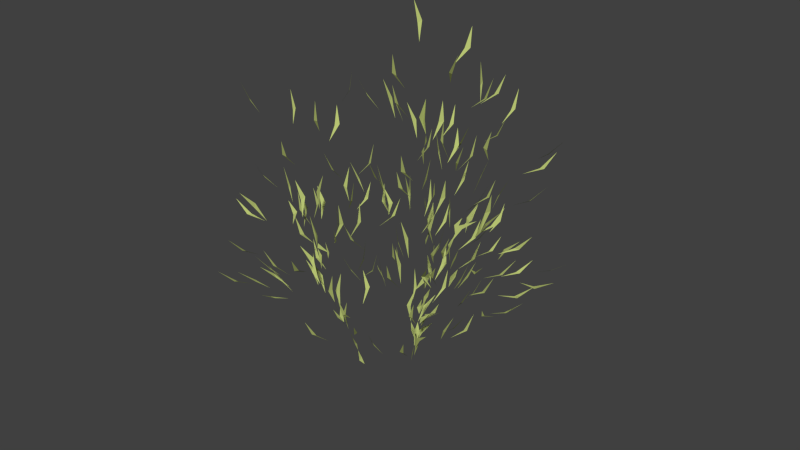 # Source: source.blend  (saved by Blender 2.76.0; exported with 4.5.12 LTS)
import bpy
from mathutils import Matrix  # noqa: F401  (used for matrix-valued properties, if any)

bpy.ops.wm.read_factory_settings(use_empty=True)
scene = bpy.context.scene
scene.name = 'Scene'

# ---- collections
col_collection_1 = bpy.data.collections.new('Collection 1'); scene.collection.children.link(col_collection_1)

# ---- materials (node trees are filled in below, after node groups)
mat_material_005 = bpy.data.materials.new('Material.005')
mat_material_005.alpha_threshold = 0.0
mat_material_005.use_transparent_shadow = False
mat_material_005.diffuse_color = (0.4739, 0.5489, 0.1703, 1.0)
mat_material_005.roughness = 0.5

# ---- material node trees

# ---- world
world_world = bpy.data.worlds.new('World'); scene.world = world_world
world_world.color = (0.05088, 0.05088, 0.05088)
world_world.use_sun_shadow = False
world_world.sun_shadow_jitter_overblur = 0.0
world_world.cycles.sampling_method = 'MANUAL'
world_world.cycles.sample_map_resolution = 256

# ---- meshes
me_aquatic09 = bpy.data.meshes.new('aquatic09')
me_aquatic09.from_pydata([(-11.2, -8.011, 31.25), (-10.1, -7.359, 28.89), (-8.882, -2.629, 26.53), (-10.52, -2.875, 11.14), (6.017, 2.468, 20.07), (8.31, 2.223, 19.92), (5.077, -1.238, 12.54), (-10.48, 10.01, 19.34), (-11.86, 11.72, 20.0), (-2.25, -9.932, 17.17), (-2.176, -9.268, 14.56), (-2.107, -8.676, 14.44), (1.71, -2.607, 34.3), (1.399, -1.866, 31.73), (1.849, -1.539, 31.49), (-8.939, -8.542, 25.29), (-5.906, -0.7892, 5.06), (-6.755, 0.8955, 6.378), (5.257, 9.304, 12.56), (8.087, -6.883, 34.74), (7.339, -5.072, 33.61), (-16.56, -2.013, 15.77), (-6.726, 7.228, 17.24), (-8.217, 8.849, 17.91), (1.986, -3.162, 41.77), (7.493, -7.403, 46.17), (-6.58, -9.851, 9.864), (-8.016, -1.991, 17.0), (2.138, 3.9, 31.12), (2.491, 2.948, 28.29), (-11.65, -4.314, 31.51), (-11.41, -4.338, 30.5), (0.1782, 5.862, 11.18), (0.2117, 6.649, 13.34), (0.3188, 6.463, 12.06), (0.4217, 7.048, 12.9), (-0.1179, 5.105, 33.92), (0.9217, 5.545, 31.98), (-6.324, -3.224, 6.602), (-17.3, -1.817, 34.4), (4.648, 3.248, 40.11), (6.261, -2.205, 13.97), (-0.5672, -2.701, 31.51), (0.8324, -3.133, 29.88), (10.09, 7.389, 19.57), (0.5393, 5.203, 15.14), (0.07138, 5.55, 17.36), (-4.248, -2.67, 2.428), (-9.07, -2.575, 8.717), (-4.969, 5.594, 16.52), (2.939, 5.347, 9.033), (7.376, 0.3907, 46.26), (7.298, -1.431, 44.86), (-1.747, -7.004, 17.34), (-14.64, -2.855, 14.81), (-16.13, -3.3, 16.52), (-3.026, -6.292, 10.18), (-4.344, -5.061, 8.742), (6.934, -3.666, 38.36), (6.986, 8.024, 17.18), (3.314, 6.412, 11.66), (-16.68, 1.001, 18.63), (-9.936, -4.47, 23.51), (7.91, 1.355, 21.76), (2.34, 5.343, 9.682), (7.244, -2.904, 43.03), (9.736, -2.194, 18.92), (3.796, 6.977, 12.63), (-4.981, -8.067, 16.96), (3.604, -1.644, 12.65), (2.46, -1.292, 14.58), (-5.042, -3.138, 4.686), (5.886, 1.725, 6.387), (7.097, -0.6085, 19.32), (9.849, 7.128, 25.46), (1.085, 5.468, 24.9), (7.659, -2.137, 17.13), (8.45, 0.3513, 17.14), (-6.659, -8.439, 14.73), (3.644, 18.93, 17.03), (3.187, 16.49, 15.35), (0.4026, 5.654, 9.739), (-1.812, 18.1, 18.17), (3.165, 5.465, 18.97), (5.199, 5.512, 20.06), (21.56, -3.343, 25.75), (20.5, -3.4, 25.24), (6.343, -2.433, 31.26), (-14.93, -1.425, 16.29), (-5.036, -10.5, 19.82), (-4.821, -7.626, 24.36), (-4.334, -7.019, 26.52), (-9.337, -5.711, 15.4), (3.807, 17.3, 20.04), (-9.127, -4.387, 18.65), (-10.71, -10.16, 17.9), (-10.12, -9.769, 16.97), (6.61, -2.468, 23.78), (9.608, -5.012, 46.63), (-0.4075, 1.126, -2.588), (-0.3993, 0.6704, -3.721), (-10.7, -7.646, 31.8), (-10.73, -6.134, 30.11), (8.074, -8.329, 47.59), (5.433, -2.319, 12.93), (6.1, -2.58, 36.5), (6.361, -3.396, 38.6), (-1.352, 4.111, 10.07), (0.9088, 6.227, 16.99), (-0.2665, 7.325, 16.61), (0.6386, 7.952, 18.64), (6.493, -2.981, 32.29), (11.24, 0.2388, 21.33), (8.33, -1.948, 16.97), (-20.04, 2.111, 11.85), (-17.65, 1.171, 10.62), (-4.999, -3.4, 5.91), (15.37, 3.663, 31.48), (-9.004, -11.01, 16.58), (0.793, -1.261, 19.43), (-6.701, 8.219, 23.99), (-6.179, 6.393, 22.09), (-6.662, 6.175, 21.79), (11.65, -5.543, 26.34), (11.16, -5.299, 25.31), (-0.01804, 4.392, 9.148), (6.286, 11.29, 12.64), (8.844, 0.324, 27.88), (8.251, 0.7888, 30.03), (11.24, 9.168, 11.58), (-0.7888, -7.936, 11.49), (-2.73, -6.776, 11.05), (-0.1795, 3.489, 5.549), (5.557, 8.068, 15.43), (-21.54, -11.46, 20.23), (-19.81, -9.837, 18.39), (11.64, 4.11, 31.67), (13.83, 3.092, 24.23), (0.3271, 4.018, 6.728), (-3.608, 6.798, 14.8), (2.864, 5.794, 10.62), (-9.059, 5.053, 23.79), (-10.67, 3.674, 24.5), (-6.688, 8.455, 24.68), (0.2831, 4.774, 12.77), (-7.546, -4.495, 9.77), (-0.1118, -3.016, 46.45), (0.7425, -2.298, 44.0), (-9.333, -4.416, 19.9), (-9.54, -4.426, 21.11), (-11.55, -2.359, 29.84), (-4.74, 4.998, 16.53), (15.6, 9.148, 34.73), (1.488, -1.491, 17.26), (1.721, -1.409, 16.11), (2.115, 3.574, 17.82), (2.407, 3.064, 20.05), (-5.926, 6.112, 19.64), (6.398, -2.651, 17.7), (6.485, -2.597, 18.91), (2.625, -3.016, 5.136), (-2.019, 1.785, 25.67), (-4.854, -2.036, 3.36), (21.3, 1.686, 40.71), (19.56, 2.194, 39.48), (3.724, 16.72, 15.5), (-9.56, -5.894, 22.67), (-9.423, -6.334, 23.08), (5.565, 17.6, 27.4), (4.911, 15.73, 25.14), (-10.23, -5.297, 33.89), (-8.9, -6.1, 35.6), (1.828, 1.215, 27.28), (1.476, 3.19, 26.25), (8.752, 6.135, 23.56), (7.156, 6.323, 22.06), (-10.5, 1.398, 19.9), (0.2261, 6.494, 20.67), (0.1272, 6.277, 19.52), (-6.018, -11.25, 22.82), (-7.213, -12.05, 24.58), (-11.64, -2.97, 11.36), (6.708, -2.917, 31.07), (-4.569, -11.22, 22.88), (-2.913, -11.87, 24.43), (6.766, 8.118, 35.53), (6.583, -2.48, 24.99), (2.683, 8.463, 36.53), (1.511, 5.423, 17.3), (6.278, 0.7066, 24.22), (4.726, 0.7802, 22.03), (4.908, 1.155, 21.59), (11.68, -0.8559, 44.87), (5.081, -0.7933, 22.81), (-1.518, 3.881, 8.87), (7.096, 1.469, 25.88), (16.02, -3.313, 41.43), (5.053, -3.834, 8.108), (-14.85, -13.15, 16.43), (-16.5, -14.55, 16.81), (-17.07, -14.67, 16.63), (-9.417, -3.802, 17.07), (1.036, 5.446, 23.68), (6.754, 10.24, 27.53), (5.096, 9.638, 26.05), (2.911, 1.616, 26.6), (3.076, 1.219, 25.5), (-2.272, -1.799, -1.975), (-1.78, -1.461, -3.05), (7.061, -3.278, 40.13), (-5.219, 3.254, 12.15), (-6.61, 3.786, 13.77), (-7.019, 4.211, 13.92), (0.7707, 7.417, 26.64), (-0.4428, 3.957, 22.8), (3.03, -3.86, 24.9), (-9.016, -5.893, 17.74), (4.69, 9.252, 15.12), (-0.9648, 7.353, 15.09), (3.382, -2.9, 39.28), (4.984, -3.142, 37.7), (-13.74, -2.366, 14.55), (-4.04, 4.942, 14.34), (-9.401, -11.76, 17.4), (4.641, -6.824, 33.02), (4.316, -1.478, 51.64), (1.803, 3.784, 16.89), (-9.232, -6.466, 16.56), (-10.62, -6.334, 18.39), (14.99, -0.6028, 32.13), (-13.36, -8.25, 28.67), (-15.73, 0.1568, 9.892), (-14.72, -0.1691, 9.385), (-11.39, -2.904, 12.0), (-8.666, -4.363, 16.28), (-8.935, -4.374, 17.48), (-11.66, -14.75, 20.89), (-10.74, -12.84, 18.76), (-3.779, 6.768, 23.36), (-4.669, 7.704, 25.14), (-4.839, 8.249, 25.35), (4.879, 7.35, 11.53), (-10.43, -14.14, 27.88), (-12.08, -14.45, 29.98), (12.79, -0.3756, 32.36), (9.166, -4.749, 26.37), (6.464, -4.221, 39.26), (6.73, -2.09, 28.52), (0.4368, 3.506, 5.582), (11.38, 2.042, 34.46), (11.61, 2.594, 36.69), (-11.24, -6.403, 11.27), (-21.5, 1.851, 16.43), (0.9618, 6.089, 24.71), (2.1, -4.547, 6.7), (3.708, 3.002, 34.86), (4.622, 0.955, 34.62), (13.4, -0.5419, 46.37), (6.608, -2.47, 22.51), (5.796, -2.537, 24.67), (3.642, 0.3072, 8.882), (11.2, 1.96, 33.81), (-2.582, 3.619, 9.35), (-4.548, 3.154, 10.31), (5.258, 8.581, 15.12), (-4.245, 9.824, 17.0), (14.53, 2.437, 18.64), (16.7, 3.146, 19.02), (19.13, -7.519, 22.82), (18.23, -6.978, 22.29), (4.728, -1.054, 14.11), (7.727, 1.228, 33.6), (-3.563, 6.472, 22.25), (2.925, -1.242, 2.278), (3.212, -1.366, 3.456), (-13.93, -3.675, 14.22), (4.743, -5.695, 31.7), (-16.11, -9.065, 13.44), (-15.18, -8.552, 12.95), (4.21, 2.681, 40.03), (9.628, -5.605, 29.56), (9.499, -4.877, 27.5), (1.368, -0.7464, -3.596), (2.804, -15.62, 31.56), (2.098, -14.73, 29.12), (1.83, -14.18, 29.1), (-2.987, 6.711, 23.99), (-7.609, -4.298, 12.77), (-15.55, -4.835, 15.31), (6.566, -2.561, 20.13), (-11.71, -3.89, 34.83), (3.605, -8.454, 35.74), (14.55, -0.4234, 49.15), (13.92, -0.7935, 46.56), (11.7, 1.198, 29.0), (-8.602, -4.978, 17.3), (-8.347, -6.173, 19.25), (-8.102, -2.798, 8.016), (-10.06, -2.251, 9.011), (-12.62, 7.195, 23.5), (-14.39, 7.888, 24.61), (-14.69, 8.398, 24.73), (-3.364, -14.04, 22.15), (0.5875, 7.35, 11.21), (4.315, 1.39, 38.03), (7.249, 0.9781, 32.04), (10.97, 1.83, 33.15), (-4.633, -3.351, 3.222), (-5.283, -4.752, 4.88), (-8.802, -4.44, 21.02), (-0.356, 1.534, -1.43), (-0.2555, 1.934, -0.2717), (-5.57, -7.117, 13.25), (7.608, -3.339, 39.37), (10.69, -0.1838, 16.94), (-2.005, 9.165, 15.94), (-13.45, -0.662, 20.79), (11.29, -6.511, 22.03), (10.87, -4.511, 21.11), (4.219, -1.811, 10.48), (13.76, -1.898, 27.04), (4.494, -7.34, 34.07), (-6.025, -4.192, 12.73), (-6.344, -4.164, 10.42), (10.01, 10.22, 17.36), (12.26, 10.27, 17.36), (-0.04312, 4.148, 7.914), (4.088, -1.75, 6.996), (-10.6, -5.876, 23.82), (6.752, -0.5854, 15.82), (7.505, 8.896, 15.71), (6.526, 7.84, 13.07), (-5.019, -5.895, 11.38), (0.5835, 7.767, 12.55), (-5.589, -3.28, 5.771), (6.24, -2.649, 16.49), (3.482, 2.913, 13.03), (8.452, 3.635, 10.21), (6.888, 2.685, 8.802), (10.29, 1.571, 17.84), (8.772, -1.291, 16.29), (8.063, -1.415, 15.3), (1.309, -3.215, 28.81), (12.4, -2.625, 22.79), (13.32, -2.514, 24.87), (-3.507, 4.68, 13.27), (-7.456, 3.309, 19.97), (0.4975, 1.916, 25.8), (-1.294, 0.08054, 21.9), (-1.403, 0.7325, 18.97), (1.493, 10.78, 12.94), (2.623, 7.23, 22.69), (-6.963, -3.997, 10.43), (-6.972, -9.211, 22.19), (7.169, 1.155, 47.6), (4.989, 4.199, 18.48), (-12.41, -3.948, 31.34), (9.139, -2.7, 43.05), (8.56, -2.494, 40.43), (9.025, -2.556, 40.05), (-0.2587, 4.195, 10.21), (9.448, 0.4642, 27.93), (-10.95, -3.686, 28.05), (7.092, -3.406, 21.24), (-8.935, -3.904, 11.8), (-7.426, 4.276, 20.72), (2.798, -1.839, 3.225), (2.61, -1.093, 1.049), (-13.6, -3.724, 20.41), (-14.37, -3.604, 21.54), (-7.63, -0.6455, 20.28), (-6.408, 0.428, 18.81), (-13.73, -8.784, 29.65), (5.045, -2.786, 13.91), (5.127, -2.163, 11.69), (-4.778, 3.029, 11.09), (-7.233, 2.171, 18.8), (3.818, -3.367, 21.7), (-0.1151, -1.259, 45.19), (0.2633, -0.4697, 42.31), (3.932, 15.3, 19.12), (4.034, 14.44, 18.33), (8.861, -4.143, 37.4), (7.493, -3.624, 35.62), (-16.82, -6.096, 36.22), (-14.84, -5.245, 35.66), (-6.695, 7.088, 22.76), (5.951, -2.149, 34.23), (5.953, 11.51, 19.54), (4.857, 12.53, 21.2), (8.447, -3.858, 22.8), (-8.347, -1.756, 22.44), (-7.584, -2.56, 24.46), (5.272, 6.326, 30.78), (5.266, -1.173, 13.23), (-10.73, -5.541, 21.69), (-9.717, -5.45, 18.86), (-3.955, 3.152, 9.491), (-2.123, 3.496, 8.253), (0.2402, -1.296, 22.23), (0.7429, -0.5852, 19.68), (-8.638, -1.632, 20.15), (0.2704, -12.98, 27.91), (11.61, 3.261, 19.77), (13.57, 4.127, 20.66), (-14.13, -3.239, 32.62), (-16.12, -2.333, 33.16), (-9.233, -4.336, 15.59), (2.04, 4.874, 8.269), (1.972, -10.93, 14.32), (-0.9131, -2.249, 31.73), (-20.28, 0.752, 39.31), (-18.99, -0.1927, 36.76), (1.696, -0.1041, 20.68), (9.9, -1.757, 28.51), (10.66, 1.566, 21.52), (12.38, 0.4067, 22.25), (12.62, -0.1508, 22.21), (-7.974, -4.329, 13.94), (-4.272, -5.532, 9.865), (-5.563, -5.039, 10.28), (6.67, -3.286, 34.72), (-1.519, -17.53, 25.21), (10.86, 2.633, 19.03), (-2.008, -15.72, 24.08), (-13.68, -1.614, 12.57), (1.064, -0.692, -4.781), (-9.646, 9.714, 18.52), (-10.35, -7.937, 28.54), (2.067, -0.09219, 19.56), (5.568, -4.202, 30.23), (5.911, 3.031, 27.0), (-3.271, -2.307, 0.2086), (-4.731, 10.66, 17.98), (-0.1771, 3.666, 6.784), (7.467, -2.118, 21.03), (7.938, -2.839, 23.12), (15.52, -2.196, 39.61), (15.14, -1.931, 38.52), (0.8444, 6.147, 14.1), (1.503, 5.82, 11.97), (-11.83, 7.032, 22.64), (4.68, 0.1239, 5.111), (-0.3943, 11.5, 15.91), (0.2444, 9.492, 15.1), (3.67, 6.038, 12.76), (-5.585, 5.929, 18.68), (5.461, -0.9744, 33.67), (5.097, 14.08, 23.7), (4.804, 16.33, 25.16), (9.853, -0.07827, 33.4), (9.984, 0.6859, 31.3), (-13.14, -0.7329, 9.148), (-11.12, -1.831, 9.326), (8.194, -0.7998, 23.38), (-7.498, -7.234, 40.24), (-8.509, -1.571, 40.9), (-7.17, -1.485, 42.78), (6.546, -2.51, 26.16), (-19.03, 0.3838, 36.95), (4.882, -2.126, 10.33), (5.675, -3.335, 12.07), (5.017, -1.79, 18.3), (5.514, -1.271, 16.18), (2.047, -6.945, 24.3), (1.438, -7.106, 21.68), (1.01, -6.722, 21.48), (-0.4044, 6.741, 15.54), (4.236, -1.177, 8.233), (4.368, -1.246, 9.456), (0.4661, 7.713, 13.65), (15.64, -2.253, 30.93), (-17.08, -4.386, 18.31), (9.376, -1.416, 35.13), (-1.111, 5.904, 19.26), (10.98, 4.347, 36.16), (3.039, -12.74, 16.48), (2.018, -11.53, 14.3), (-9.402, -0.4469, 19.23), (-16.93, 1.941, 25.15), (-15.34, 0.9519, 23.01), (12.99, 2.139, 36.23), (1.911, 12.01, 13.45), (1.24, 9.86, 13.27), (-17.63, 1.89, 10.67), (-18.18, -9.848, 14.06), (4.217, -2.384, 6.59), (0.7658, 5.365, 17.59), (7.386, -5.592, 44.82), (-9.79, -5.669, 12.14), (8.186, -4.132, 45.04), (-11.62, 12.38, 20.16), (5.456, -2.294, 10.17), (-11.07, -0.1847, 22.06), (-1.472, 7.598, 28.65), (-2.478, 7.766, 26.59), (-7.952, -3.438, 15.1), (-11.51, -0.08206, 19.35), (6.58, -3.12, 33.47), (7.084, -1.069, 30.61), (-5.301, -9.551, 18.93), (-12.09, -4.334, 22.01), (-14.24, -4.268, 22.66), (8.866, -7.732, 36.11), (6.376, 2.228, 7.781), (6.077, -1.572, 13.84), (8.407, -3.825, 29.22), (7.28, -3.6, 26.79), (7.55, -3.899, 26.34), (17.6, 5.078, 27.18), (15.5, 4.417, 25.12), (-6.712, -1.332, 45.74), (-6.781, -1.822, 43.1), (6.145, -2.338, 31.95), (2.497, -8.838, 46.5), (-13.13, -4.62, 34.36), (-5.836, -8.292, 8.51), (-5.571, -7.695, 7.532), (12.55, -3.119, 22.34), (6.938, -2.028, 14.95), (9.961, 0.5304, 27.58), (5.481, 4.644, 29.39), (6.513, -2.593, 47.3), (3.931, 7.479, 12.01), (5.372, 4.216, 19.59), (-1.253, -1.085, -4.101), (-0.7012, -0.6736, -5.107), (10.08, -2.959, 19.71), (8.963, -2.024, 17.92), (-14.4, -2.726, 24.15), (9.187, -8.243, 20.12), (8.017, -7.778, 17.74), (8.304, -7.39, 17.37), (-2.013, 4.048, 9.98), (3.114, 4.545, 30.11), (4.364, -3.711, 15.83), (3.151, -4.861, 17.33), (-10.5, -4.927, 24.38), (-9.732, -4.434, 22.26), (-7.582, -0.4045, 29.18), (10.63, 6.207, 37.41), (-6.177, 10.01, 26.36), (-10.63, -3.265, 36.86), (1.178, 4.665, 24.57), (-4.652, 3.195, 14.89), (-5.744, 1.867, 16.37), (3.516, -0.7679, 3.262), (-7.112, -4.551, 10.22), (-8.198, -9.772, 15.72), (10.89, 7.543, 20.42), (-10.61, -5.063, 28.11), (3.345, 7.736, 19.76), (2.175, 8.319, 17.92), (1.119, 8.348, 15.86), (15.43, -1.132, 34.73), (14.61, -1.205, 32.01), (-5.051, -5.392, 10.31), (5.992, -2.553, 15.25), (7.304, -3.589, 42.23), (-7.269, -11.29, 12.41), (-7.075, -10.19, 9.965), (0.06192, -8.451, 12.78), (-12.15, -11.23, 19.16), (-5.22, -15.94, 19.07), (1.957, 13.37, 14.36), (-20.4, -9.965, 18.31), (-9.301, -5.36, 10.86), (-5.371, -10.37, 20.79), (-12.71, -4.03, 19.22), (-5.41, -11.13, 17.4), (-9.469, -4.465, 16.79), (-5.089, -6.97, 13.61), (15.04, 2.088, 37.3), (-1.091, 4.49, 4.69), (8.896, -0.9198, 24.3), (6.077, -1.971, 21.09), (-8.538, -2.028, 17.79), (8.79, 3.261, 36.23), (7.835, 1.936, 34.6), (7.928, -6.108, 15.63), (-5.163, -8.671, 16.85), (5.256, 0.8573, 39.75), (5.39, 1.358, 37.11), (5.625, 0.9163, 36.77), (0.7977, 5.52, 20.02), (-5.272, -9.147, 17.96), (7.875, -9.959, 50.49), (-0.3125, -12.47, 26.95), (8.013, -4.729, 46.29), (7.626, -4.429, 43.49), (12.67, -5.019, 28.65), (13.34, -4.405, 26.58), (9.632, 4.096, 42.32), (7.658, -1.946, 15.97), (9.076, -9.751, 38.75), (17.4, 4.116, 32.48), (0.5069, 1.65, 26.95), (0.0582, 1.662, 29.09), (0.007717, 2.048, 29.56), (6.422, -2.488, 27.43), (6.516, -2.685, 28.64), (4.851, 8.295, 22.21), (12.56, -4.7, 40.87), (13.91, -5.503, 42.41), (14.08, -6.032, 42.66), (-18.39, -0.6731, 16.19), (-5.312, -3.891, 6.989), (-5.205, -4.378, 8.106), (3.804, -1.625, 5.814), (-7.547, -7.765, 40.53), (14.98, 0.8045, 22.15), (13.39, 0.6322, 19.6), (7.25, -4.299, 42.97), (7.096, -3.645, 40.77), (-5.34, -9.958, 19.88), (-6.268, 6.248, 20.53), (-8.953, 2.051, 12.32), (8.862, 15.22, 14.48), (-10.72, -2.771, 18.66), (14.02, -1.412, 37.22), (12.86, 0.2034, 36.16), (10.54, 2.187, 30.83), (-10.24, -5.872, 22.7), (6.425, -3.548, 17.28), (5.483, 3.932, 21.77), (5.15, 4.019, 22.27), (13.03, -6.665, 49.96), (2.458, 6.041, 31.87), (2.628, 12.86, 15.28), (1.572, 11.21, 14.07), (10.66, 0.1565, 17.48), (6.915, -2.051, 18.79), (4.719, -1.45, 10.64), (3.628, -8.04, 44.79), (9.745, 0.7773, 29.01), (19.15, 5.498, 34.49), (-4.507, 5.191, 15.45), (-9.254, -5.486, 12.55), (-9.037, -4.689, 13.97), (6.275, -1.7, 20.13), (5.711, -1.057, 19.32), (6.594, -2.015, 17.5), (4.546, 9.325, 24.99), (13.92, 0.3529, 19.72), (7.763, 0.2564, 32.41), (1.607, 5.809, 31.84), (-10.97, 2.233, 13.18), (-11.45, 2.598, 13.16), (3.731, 0.5658, 24.0), (6.078, -3.218, 35.72), (9.561, 4.318, 12.92), (11.73, 1.244, 34.51), (10.4, -1.228, 26.03), (10.32, -1.37, 19.83), (-2.992, 4.44, 12.19), (11.01, 2.71, 34.54), (6.794, -3.664, 31.93), (6.508, -2.792, 29.81), (7.205, -10.21, 23.81), (7.879, 10.6, 30.3), (-7.536, 5.952, 22.43), (-7.175, -3.125, 7.599), (-10.14, -4.482, 24.72), (-12.7, 0.04734, 32.45), (-5.872, -3.545, 6.953), (1.07, 0.5328, 40.54), (1.232, 0.8781, 39.42), (2.335, -0.9827, -0.0742), (-9.248, -4.042, 19.36), (1.597, 5.27, 9.789), (1.225, 5.514, 27.34), (-5.188, -9.167, 16.28), (-7.751, -4.514, 23.12), (-5.995, -4.658, 24.68), (-13.81, -3.3, 11.82), (-15.96, -3.942, 11.69), (2.402, -3.076, 40.68), (4.944, 6.31, 9.651), (3.47, 5.79, 21.0), (4.041, 5.196, 18.44), (7.184, -3.349, 45.22), (3.321, 2.136, 10.25), (4.735, 8.091, 14.36), (0.1222, 7.199, 25.75), (-0.634, 6.7, 23.22), (-0.1859, 6.561, 22.83), (5.603, -5.213, 41.08), (4.797, 11.09, 16.45), (-5.104, -4.881, 9.207), (-15.02, -9.781, 31.12), (-15.56, -9.715, 31.4), (1.183, 4.456, 17.37), (-5.266, 6.178, 20.01), (-11.03, -1.881, 14.62), (-0.0008225, 4.746, 10.33), (-3.299, -7.001, 15.58), (9.002, -8.241, 37.16), (-11.7, 3.092, 25.87), (-12.46, 3.033, 26.77), (-14.3, 2.736, 27.93), (-14.88, 2.89, 27.93), (11.28, -2.656, 20.67), (13.06, -3.608, 21.78), (-8.288, -2.587, 17.01), (-11.89, -4.302, 32.44), (4.561, -1.925, 9.389), (-5.103, 4.605, 18.77), (7.559, -1.421, 21.11), (-8.51, -5.881, 37.19), (-6.888, -2.672, 29.44), (-6.889, -2.267, 27.29), (1.719, -0.8076, -2.428), (-10.92, -4.379, 28.3), (8.504, -0.4786, 24.52), (6.431, -2.641, 30.58), (-11.74, -6.301, 25.65), (-1.372, 13.53, 16.04), (-12.74, 5.606, 21.25), (-12.47, 4.703, 20.55), (5.524, -1.685, 49.13), (-8.639, -5.152, 11.78), (-8.354, -4.335, 15.1), (-4.419, -6.632, 13.56), (-6.733, -4.088, 9.144), (2.386, -6.402, 8.902), (8.826, 4.616, 38.91), (9.255, 3.272, 36.62), (3.787, 2.595, 15.46), (-7.755, -3.681, 13.83), (8.532, 4.431, 23.68), (-6.932, -2.417, 26.12), (13.1, -0.725, 32.75), (9.988, 1.167, 30.21), (4.056, 1.585, 6.129), (2.342, 2.204, 4.784), (-1.65, 2.635, 24.15), (-4.382, -12.18, 21.26), (-0.009493, 2.62, 2.057), (4.26, -1.776, 8.175), (13.55, -1.774, 28.39), (8.078, 1.749, 13.04), (6.871, 1.448, 10.3), (-0.3913, 0.1597, -4.831), (-13.0, -3.008, 13.56), (-1.802, 16.0, 17.54), (-1.52, 18.62, 18.07), (5.717, -2.443, 14.11), (11.13, -0.4559, 30.77), (17.83, 3.858, 32.82), (5.919, -5.701, 9.04), (-15.9, -11.1, 33.68), (7.443, 13.64, 13.94), (12.05, -1.888, 27.44), (0.1244, 9.792, 29.5), (10.32, 1.435, 31.36), (-17.6, 1.587, 19.47), (6.595, -2.513, 21.34), (6.402, 8.962, 27.05), (5.459, 8.147, 24.31), (6.818, -5.201, 18.77), (-12.42, -8.998, 15.12), (-13.31, -11.07, 15.07), (-8.282, -3.405, 9.646), (13.73, 1.931, 29.85), (-9.915, -5.832, 13.33), (-11.14, -5.896, 15.28), (-2.762, 7.525, 25.41), (-13.77, -7.626, 12.6), (-11.7, -6.717, 12.72), (2.165, 14.47, 14.88), (8.21, 3.526, 22.31), (7.156, -2.298, 24.83), (8.242, -2.04, 26.88), (-1.719, -18.1, 25.3), (-13.8, -2.955, 14.21), (-8.973, -5.377, 13.1), (2.771, -6.086, 19.97), (1.892, -6.573, 21.92), (1.499, -6.349, 22.33), (14.41, -4.538, 18.54), (12.82, -4.793, 16.39), (12.66, -4.275, 16.12), (-2.248, 3.895, 37.0), (-9.587, -3.819, 24.6), (-6.455, -5.395, 12.38), (-23.53, -4.782, 14.08), (-21.31, -4.148, 12.7), (-20.83, -4.51, 12.79), (6.864, 12.81, 13.34), (7.591, -2.586, 19.35), (-8.926, -2.35, 38.22), (-10.99, -4.736, 31.79), (23.7, -3.622, 26.14), (24.12, -4.059, 26.16), (-10.66, -4.392, 27.1), (1.354, 5.72, 29.73), (2.729, 6.919, 37.94), (2.879, 5.059, 36.78), (7.446, -2.965, 20.99), (13.78, -7.195, 30.7), (12.51, -7.139, 28.34), (12.58, -6.639, 28.0), (2.039, -8.688, 46.87), (-11.57, -5.837, 26.14), (-12.87, -7.102, 27.47), (7.86, 9.715, 16.88), (19.19, 12.31, 20.85), (17.2, 11.01, 19.61), (16.82, 11.35, 19.28), (-4.007, -4.829, 29.24), (-3.82, -5.314, 29.55), (7.252, -1.742, 19.97), (-13.09, 7.642, 22.0), (-4.554, 3.506, 23.77), (-4.758, 2.737, 25.81), (-5.119, 2.386, 26.15), (7.677, -3.93, 24.15), (3.78, -3.569, 22.86), (3.696, 11.15, 38.82), (7.452, -7.168, 11.06), (7.922, -8.712, 12.54), (7.652, -9.146, 12.87), (4.326, -6.454, 42.46), (-5.144, -3.23, 16.37), (6.53, 0.5989, 34.79), (4.348, -0.7578, 10.46), (4.882, 13.35, 22.81), (0.5015, 6.834, 19.06), (0.2985, 7.309, 19.38), (11.23, -6.158, 47.72), (9.245, 8.698, 10.81), (14.88, -4.876, 22.23), (1.4, 3.872, 15.84), (12.98, -6.096, 31.31), (12.7, -5.733, 30.23), (4.128, 2.187, 19.81), (11.13, -3.494, 14.75), (10.41, -3.376, 13.82), (-9.835, -9.134, 34.13), (-9.907, -10.58, 35.78), (-10.3, -10.92, 36.09), (4.188, 6.715, 33.32), (6.205, 7.633, 33.98), (3.585, 2.399, 18.79), (0.9672, 5.445, 22.41), (-15.39, -1.422, 14.84), (-13.72, -0.9284, 12.79), (3.618, 3.163, 16.54), (0.557, 4.59, 13.81), (-5.464, 1.229, 34.99), (-5.476, 0.5796, 32.38), (-5.983, 0.7112, 32.07), (-6.395, 11.07, 27.43), (-6.638, 11.88, 28.51), (-22.15, -8.91, 25.54), (-20.41, -8.591, 23.51), (-20.03, -8.118, 23.55), (4.521, 13.12, 17.43), (-0.266, -0.576, 42.59), (7.344, -3.663, 42.94), (0.9049, 3.924, 6.499), (-2.81, -6.519, 11.79), (10.76, 1.57, 32.45), (4.905, 3.661, 31.27), (-2.288, -14.99, 23.2), (5.811, 9.011, 15.83), (-18.65, -4.526, 12.54), (1.61, 3.683, 36.74), (0.5735, 9.095, 28.2), (-13.0, -16.19, 31.81), (-11.74, -14.94, 29.59), (1.497, 5.762, 30.81), (7.02, -3.689, 39.59), (9.599, -2.091, 37.98), (14.07, -7.79, 51.53), (14.04, -8.318, 51.83), (-4.381, -7.81, 21.51), (0.1295, 2.836, 3.252), (1.202, 1.797, 37.87), (-5.701, -6.574, 6.16), (8.372, 8.216, 10.18), (-17.46, -3.196, 26.45), (-4.713, -8.291, 19.24), (-8.886, -6.711, 14.9), (-7.257, -4.212, 11.55), (-8.078, -4.829, 11.04), (5.802, 1.947, 8.449), (5.3, 1.859, 7.39), (7.004, -2.866, 11.78), (-22.48, 2.097, 17.07), (-6.65, 2.435, 10.51), (2.646, 3.491, 28.52), (7.125, -4.873, 43.76), (7.775, -1.965, 15.35), (9.908, -2.516, 16.05), (-5.242, -4.229, 27.38), (-2.282, 5.847, 6.066), (5.266, 7.922, 24.84), (2.349, 2.822, 17.62), (10.06, -0.3253, 15.95), (18.75, 2.172, 38.64), (-6.316, 14.8, 32.62), (-5.477, 13.19, 30.64), (4.323, 0.4243, 12.43), (8.504, 5.378, 48.38), (8.809, 5.045, 45.4), (-19.94, 1.031, 16.04), (4.297, -2.742, 26.34), (8.806, -0.169, 25.63), (6.752, -3.424, 35.93), (12.24, -2.918, 21.76), (0.04764, 5.314, 10.13), (-5.384, -20.43, 21.54), (-5.634, -17.94, 19.87), (1.19, 8.375, 29.03), (0.7167, 7.91, 26.27), (-3.204, 5.243, 13.09), (3.891, -7.555, 43.76), (-16.18, 2.661, 30.28), (-6.214, -3.776, 8.033), (-7.619, -7.78, 20.73), (13.04, 2.629, 23.42), (-0.7506, 3.53, 6.487), (10.38, 6.636, 26.04), (2.31, -0.06259, 56.2), (3.436, 0.1409, 53.76), (0.5613, 6.901, 24.12), (-10.12, -5.25, 21.06), (-8.515, -3.369, 17.33), (13.21, -3.381, 19.75), (10.5, -5.836, 32.43), (9.275, -5.731, 30.04), (-7.205, -2.977, 29.86), (-5.928, -9.479, 20.15), (-1.277, 8.166, 31.6), (-1.349, 7.194, 29.1), (0.01798, 3.237, 4.332), (1.991, 3.172, 16.76), (12.82, 6.035, 31.83), (-0.8347, 1.551, 17.01), (-1.873, 0.7198, 19.36), (-18.28, -8.411, 17.71), (13.85, 10.95, 17.82), (-8.66, -1.603, 22.94), (11.79, -2.75, 21.23), (0.519, 6.648, 22.91), (5.41, -1.134, 13.88), (-5.73, -13.3, 17.96), (0.6792, 5.299, 16.38), (-2.666, -7.075, 12.88), (6.712, 0.6236, 33.63), (7.305, 10.08, 27.72), (-2.295, 1.516, 26.79), (8.988, -3.515, 12.77), (16.59, -3.889, 24.54), (9.026, -2.703, 41.17), (-8.333, 6.636, 20.88), (-10.43, 6.986, 21.66), (0.9044, -2.971, 43.79), (2.311, -3.049, 27.36), (17.48, -1.983, 33.3), (8.091, -10.89, 53.34), (3.156, 1.649, 17.96), (9.14, 0.1441, 26.8), (9.028, 3.576, 10.39), (26.36, -3.476, 27.52), (11.83, -2.556, 18.26), (13.36, -3.91, 20.01), (-15.69, 0.1812, 17.82), (-5.103, -6.394, 12.54), (6.901, -7.23, 19.72), (9.001, -10.01, 15.03), (-7.813, -5.419, 14.24), (-2.539, 3.813, 38.13), (-4.947, -2.974, 17.55), (-17.93, -6.517, 21.53), (2.662, -3.602, 25.31), (3.543, 4.677, 18.38), (-9.665, -8.707, 15.59), (9.025, 5.715, 23.91), (-5.203, -3.986, 14.91), (6.875, 1.029, 10.74), (-9.995, -5.527, 20.5), (-7.785, -0.8254, 27.65), (-10.31, -4.376, 20.62), (8.774, 5.57, 45.71), (1.916, -7.618, 10.67), (-4.647, -7.61, 23.0), (3.979, 5.839, 9.221), (16.58, -6.352, 22.0), (-8.05, -5.146, 13.51), (12.51, -6.392, 48.94), (-1.787, 15.03, 16.87), (2.253, -0.1762, 29.82), (2.304, 0.2773, 28.73), (9.475, 4.241, 43.47), (-5.3, 5.894, 16.02), (-4.764, -2.77, 3.54), (-11.39, 0.2765, 21.62), (14.68, -3.752, 22.35), (-22.28, -6.596, 42.11), (-21.01, -6.22, 39.77), (-20.52, -6.565, 39.67), (-8.093, -3.027, 16.09), (-7.944, -3.156, 8.561), (1.088, 8.52, 26.35), (2.035, -0.883, -1.249), (-8.247, -6.113, 38.36), (7.095, 1.871, 48.6), (0.3209, 5.201, 13.97), (18.86, -4.027, 24.93), (14.28, -2.055, 29.9), (14.52, 3.092, 30.8), (-10.71, -2.479, 12.36), (6.183, -3.12, 28.35), (-8.101, -1.52, 17.87), (-0.3772, -0.4051, -5.911), (-2.757, -2.091, -0.8875), (10.52, 9.491, 41.2), (10.46, 7.596, 39.88), (-11.81, -7.082, 20.85), (-10.62, -5.771, 18.83), (9.396, -10.97, 41.48), (8.744, -10.21, 38.99), (-7.792, -10.09, 25.12), (4.832, -1.309, 11.82), (12.61, 1.01, 17.0), (-12.15, -2.066, 10.91), (-3.544, 4.004, 13.09), (-2.484, 4.239, 11.05), (-3.778, -2.457, 1.277), (12.11, 2.294, 21.98), (-7.441, -8.758, 23.41), (-17.83, -1.431, 35.37), (-9.355, -5.391, 19.49), (11.59, -4.415, 40.04), (8.516, -4.975, 23.37), (21.56, 1.206, 40.99), (3.399, 2.443, 11.89), (-8.88, -12.7, 25.97), (-0.6299, 3.714, 12.4), (-1.14, 2.733, 14.38), (0.5066, 9.234, 21.36), (0.8476, 7.719, 19.16), (3.67, -0.8748, 6.908), (7.372, -3.83, 41.29), (0.6341, 5.916, 28.34), (3.484, -1.48, 4.597), (4.217, 8.916, 23.33), (9.147, 3.715, 24.66), (8.141, 2.284, 23.15), (6.274, 10.34, 17.67), (13.31, -3.753, 24.42), (22.86, -10.39, 24.84), (20.59, -9.635, 23.61), (20.57, -9.062, 23.42), (1.105, 4.527, 7.665), (5.347, 7.908, 33.34), (7.598, 2.483, 35.35), (7.403, 4.932, 52.76), (7.978, 3.886, 50.34), (-13.06, 0.6452, 33.47), (3.375, 10.54, 37.28), (-7.797, 0.006319, 18.23), (8.7, 2.042, 38.12), (7.629, 1.956, 35.65), (-4.5, 3.558, 22.59), (0.3125, 6.766, 15.62), (-14.02, -0.4437, 21.61), (-12.16, -0.5312, 31.1), (-8.296, -8.361, 23.87), (3.265, -0.5244, 53.56), (7.346, 3.546, 50.27), (-0.2276, 6.475, 30.36), (-12.63, -6.215, 28.52), (-12.32, -6.312, 25.85), (8.414, -4.212, 24.87), (-4.343, 3.66, 42.93), (-3.696, 3.839, 40.0), (9.345, 8.209, 37.87), (7.474, 8.246, 36.52), (-7.599, 1.286, 7.64), (-8.298, 1.621, 8.779), (6.549, 3.437, 33.68), (6.087, 3.63, 32.62), (-1.254, -6.581, 18.83), (-18.71, -6.64, 38.43), (-12.11, -5.278, 17.33), (11.09, -1.057, 43.8), (-8.627, -0.6114, 18.98), (-9.081, 0.03403, 20.11), (-12.17, -1.333, 19.74), (-5.065, -7.588, 14.66), (-5.097, -8.149, 15.74), (-0.698, 13.41, 34.71), (0.2685, 12.52, 32.37), (-13.75, 9.891, 23.88), (14.28, -1.702, 29.3), (17.23, 1.785, 37.77), (-16.0, -3.968, 25.0), (-17.72, -2.679, 26.62), (-17.58, -4.407, 12.07), (-4.277, 8.431, 9.852), (-2.864, 6.237, 20.64), (7.576, -5.738, 14.57), (-2.345, 10.77, 18.37), (-2.372, 10.19, 17.36), (0.7901, -0.6377, -5.968), (12.18, 7.189, 22.15), (12.16, 6.981, 22.73), (-11.23, -7.18, 14.5), (-6.57, 6.199, 19.52), (3.907, 2.943, 19.28), (-0.6775, -6.552, 19.92), (-3.497, 7.013, 8.37), (-3.155, 6.539, 7.349), (10.33, 17.27, 16.12), (16.07, 4.613, 25.01), (10.54, 6.874, 38.89), (2.884, -5.769, 18.84), (-15.11, -7.691, 14.27), (-13.25, -7.409, 13.12), (-11.43, -2.076, 9.983), (4.344, 5.177, 17.6), (3.873, 4.428, 14.72), (-7.274, -0.02578, 30.31), (13.95, 7.725, 33.95), (10.83, -2.244, 17.47), (-0.8701, -12.21, 25.44), (-24.0, 3.759, 17.55), (4.464, 0.9652, 36.89), (-8.44, -11.0, 27.91), (14.8, 11.31, 18.4), (10.39, 7.405, 25.51), (-3.668, 8.849, 15.95), (-9.593, 2.784, 24.32), (-8.347, 1.624, 22.24), (7.421, -0.5926, 20.62), (-1.663, 4.453, 35.41), (0.924, 5.416, 21.24), (-14.88, -2.792, 23.63), (-17.61, -7.749, 17.01), (16.2, 9.193, 34.78), (-16.32, 8.298, 26.86), (13.56, 1.925, 18.09), (-4.084, 4.19, 40.31), (-20.53, -10.95, 15.22), (-18.73, -9.399, 13.97), (4.672, 0.6291, 35.35), (-17.91, 3.151, 21.71), (4.297, 4.811, 14.93), (-7.328, -7.685, 43.21), (-18.74, -6.858, 22.31), (1.327, 5.556, 28.56), (-8.857, -1.752, 39.73), (-10.07, 3.767, 12.99), (-8.449, 3.394, 10.88), (-10.53, -1.263, 16.86), (-0.1495, 10.46, 30.49), (-0.2922, 6.472, 17.81), (14.19, 7.687, 24.33), (4.406, -0.1566, 18.5), (4.1, 17.83, 20.04), (-8.593, -5.976, 15.44), (9.571, -1.998, 36.81), (-7.214, -8.369, 22.33), (7.862, 2.209, 21.98), (4.576, -1.354, 50.47), (15.77, -3.708, 41.82), (-0.3022, 12.1, 32.22), (-2.637, 7.459, 33.28), (7.484, -8.836, 22.12), (6.766, -10.46, 24.14), (-9.469, -11.8, 38.49), (15.67, -2.626, 31.41), (0.8535, 2.436, 3.037), (-0.8576, 1.843, 15.88), (10.5, -2.402, 19.84), (8.859, 5.268, 24.52), (2.134, 6.755, 35.0), (-0.1211, 0.4163, 25.44), (0.7124, 0.9679, 22.94), (-7.643, 4.397, 16.52), (7.594, 1.31, 20.51), (8.154, -8.733, 48.69), (7.435, -10.22, 50.82), (-14.0, 3.354, 37.77), (-12.91, 2.67, 35.41), (14.38, -0.7975, 24.14), (-5.301, -14.95, 18.45), (-0.9866, 3.765, 7.698), (3.027, -4.332, 27.87), (-14.05, -12.49, 15.88), (-4.069, 0.3272, 31.45), (-3.945, 1.09, 28.87), (-3.437, 0.9485, 28.57), (14.49, -3.594, 23.64), (-11.17, -12.73, 19.18), (9.967, 4.559, 27.43), (9.691, 3.925, 24.83), (-19.98, 4.181, 23.09), (-15.61, -7.39, 14.44), (0.2267, 4.675, 11.53), (-13.42, 2.194, 35.24), (4.316, 6.85, 10.55), (9.456, 15.36, 14.44), (-0.2125, 5.736, 13.62), (-1.279, 4.882, 12.28), (-12.3, 0.7483, 24.27), (-8.923, 2.999, 10.51), (-12.51, -7.121, 12.27), (7.506, -11.44, 26.54), (-9.925, -13.56, 26.99), (1.688, 5.849, 32.83), (1.821, 5.059, 34.99), (4.272, 4.609, 16.91), (-8.945, 1.532, 21.85), (1.009, 4.276, 14.99), (13.06, -9.379, 25.82), (12.7, -8.055, 24.1), (4.058, 2.054, 14.04), (8.648, 7.374, 18.59), (-9.672, -2.9, 10.27), (-17.01, -6.4, 16.06), (3.086, 4.299, 35.91), (6.54, -5.032, 13.29), (-18.55, -16.17, 18.31), (-6.05, 13.3, 30.22), (-2.291, 12.4, 19.84), (-5.277, 5.709, 17.68), (-10.01, -8.62, 33.09), (-18.82, -2.657, 29.07), (6.077, 6.246, 21.32), (-15.43, -4.184, 23.99), (-12.83, 8.19, 22.01), (10.77, -1.588, 42.29), (-11.02, -0.4512, 18.12), (18.94, 4.124, 20.78), (14.12, 3.959, 20.85), (3.287, -9.707, 38.45), (3.093, -8.484, 36.07), (-3.205, 7.545, 34.31), (-8.848, -2.959, 9.373), (-1.69, -2.48, 34.3), (-13.17, 2.368, 15.22), (5.429, 6.91, 30.84), (-10.62, -6.16, 25.48), (-26.24, 5.022, 18.76), (-23.8, 4.401, 17.82), (-13.64, -12.15, 21.61), (1.913, -10.04, 49.19), (-11.18, -4.359, 29.43), (10.68, -4.728, 38.68), (0.908, -9.268, 13.36), (-0.4262, 5.597, 14.37), (-5.744, 8.508, 38.65), (-4.372, 8.832, 36.36), (7.023, 7.215, 9.611), (-3.909, -2.888, 19.62), (5.342, 13.19, 41.13), (4.088, 11.77, 39.81), (-8.064, 2.013, 11.55), (-10.34, -4.492, 25.89), (10.79, 8.783, 27.78), (-16.21, -2.61, 26.14), (4.148, 5.622, 14.91), (2.281, -9.115, 13.25), (-4.665, 12.46, 19.4), (0.4057, 4.904, 20.95), (-0.857, -19.33, 27.53), (-3.663, -6.974, 26.78), (0.1858, 0.9587, 32.02), (0.8828, 2.419, 24.19), (1.979, 2.671, 22.23), (-17.99, -6.615, 37.5), (3.17, 13.02, 15.5), (-0.3531, 3.278, 2.925), (4.215, 3.493, 42.76), (-8.115, -10.58, 25.27), (7.789, -0.9894, 22.19), (7.746, 0.08078, 24.23), (1.472, 6.043, 20.99), (4.098, -0.6415, 16.25), (2.982, -0.1017, 18.16), (11.43, 0.368, 18.42), (-5.38, 14.14, 21.58), (-4.071, 12.65, 19.77), (-3.644, -3.245, 20.03), (14.33, -10.53, 28.29), (12.97, -6.373, 33.49), (1.845, 5.177, 28.29), (0.8184, 5.395, 18.74), (23.31, 1.777, 42.95), (-18.29, 3.039, 21.11), (-4.943, 2.7, 28.82), (-1.501, 7.249, 32.08), (17.09, 10.59, 36.9), (6.511, 4.065, 24.59), (7.028, -6.627, 10.1), (16.97, -3.89, 44.22), (-6.092, -18.27, 20.1), (6.922, -3.944, 21.47), (13.41, 10.41, 13.26), (11.74, 8.892, 11.78), (7.374, -3.939, 23.02), (1.038, 5.603, 26.09), (-1.795, 20.51, 19.96), (-12.75, -11.34, 19.2), (4.463, 8.014, 21.13), (-0.1079, 2.285, 0.8577), (-5.996, 0.8358, 17.78), (-16.95, -8.409, 16.53), (9.909, -5.046, 24.05), (-5.102, 3.786, 20.93), (-4.415, 8.14, 36.16), (0.7898, 6.044, 15.84), (12.22, -7.566, 23.15), (-13.81, 13.1, 21.55), (17.27, 2.946, 19.02), (1.274, 9.485, 11.77), (-4.363, -7.12, 29.37), (3.054, 7.413, 38.08), (2.273, -5.791, 7.903), (15.35, -8.43, 54.17), (0.7605, 0.2789, 22.74), (12.77, -9.613, 26.3), (0.9101, 7.319, 22.0), (-8.213, -0.7367, 20.43), (3.975, -2.638, 20.1), (15.27, -5.88, 45.07), (1.02, 5.214, 19.54), (-4.506, 6.549, 22.2), (11.22, 3.244, 38.83), (10.26, 3.95, 40.76), (5.483, 4.002, 28.4), (-2.174, 13.83, 22.48), (4.351, 7.483, 13.55), (0.4434, 6.534, 21.34), (-5.082, 9.591, 12.51), (-4.217, 9.011, 10.03), (1.523, -7.645, 11.13), (15.18, 5.418, 22.84), (10.65, 10.92, 43.84), (10.88, 9.96, 41.34), (13.33, 6.982, 33.19), (2.231, 8.788, 40.24), (-6.831, -2.196, 32.41), (10.49, -0.8127, 29.78), (-9.459, -8.685, 26.55), (-12.25, -2.989, 12.84), (3.143, 14.45, 17.78), (-17.37, -5.97, 19.96), (10.73, 8.255, 40.54), (1.689, -7.346, 24.82), (-5.116, 8.456, 28.01), (-15.08, 1.584, 23.24), (-11.72, 3.295, 19.76), (3.595, 19.44, 22.14), (9.796, 7.842, 38.05), (-3.88, -2.459, 22.59), (7.372, -8.319, 21.07), (9.5, 2.024, 21.13), (6.306, 14.23, 43.78), (5.914, 13.31, 41.29), (-9.982, -5.924, 19.14), (-3.508, -4.978, 32.2), (13.91, 0.4403, 35.03), (-5.643, -4.2, 26.22), (-1.993, 12.92, 19.96), (13.79, -7.303, 36.23), (6.838, -3.556, 37.08), (12.94, -6.05, 34.0), (6.927, 7.572, 13.44)], [(276, 430), (450, 451), (711, 1006), (743, 774), (195, 431), (261, 306), (83, 188), (616, 1261), (157, 446), (69, 70), (543, 844), (420, 784), (557, 623), (496, 928), (888, 953), (962, 1161), (176, 478), (893, 894), (20, 656), (693, 1157), (326, 360), (1092, 1093), (1046, 1305), (656, 657), (320, 344), (1279, 1280), (184, 1128), (270, 1025), (832, 848), (1089, 1090), (1111, 1229), (141, 142), (626, 991), (886, 887), (702, 831), (751, 788), (102, 550), (803, 804), (368, 369), (327, 608), (825, 903), (580, 585), (445, 1265), (1114, 1115), (4, 5), (128, 305), (69, 319), (355, 524), (308, 879), (1282, 1283), (398, 922), (197, 749), (92, 216), (1170, 1241), (7, 427), (443, 444), (195, 1280), (77, 329), (525, 526), (695, 722), (956, 957), (213, 868), (233, 1349), (16, 17), (475, 540), (24, 676), (838, 1230), (734, 1175), (312, 332), (210, 375), (307, 308), (351, 1281), (294, 763), (366, 367), (573, 1276), (706, 1313), (1171, 1360), (15, 1348), (667, 1006), (388, 1051), (652, 752), (592, 995), (462, 463), (668, 928), (92, 775), (590, 591), (1086, 1274), (387, 513), (742, 1016), (145, 566), (322, 980), (527, 528), (105, 387), (263, 890), (384, 385), (680, 859), (143, 541), (353, 1070), (156, 1273), (481, 572), (50, 677), (414, 772), (440, 669), (290, 542), (645, 871), (903, 1220), (153, 154), (1099, 1233), (942, 1132), (85, 86), (246, 1370), (782, 973), (830, 880), (424, 864), (462, 1328), (534, 863), (382, 383), (426, 1107), (264, 682), (569, 671), (813, 1066), (356, 1251), (314, 340), (380, 381), (83, 84), (282, 426), (98, 490), (447, 513), (436, 1076), (262, 1190), (784, 972), (1215, 1265), (474, 1103), (458, 1014), (160, 254), (551, 552), (797, 1224), (448, 826), (173, 543), (316, 1068), (158, 159), (345, 654), (1272, 1273), (328, 622), (1040, 1041), (48, 453), (733, 734), (218, 315), (63, 770), (373, 374), (150, 1069), (599, 600), (37, 795), (371, 1310), (712, 794), (161, 952), (571, 969), (252, 889), (238, 272), (286, 1331), (486, 1047), (19, 20), (937, 962), (22, 23), (288, 1223), (249, 250), (573, 896), (615, 660), (1105, 1106), (574, 652), (876, 882), (435, 436), (503, 696), (620, 651), (295, 296), (373, 535), (130, 131), (516, 517), (145, 919), (324, 325), (273, 274), (155, 156), (437, 438), (103, 1184), (297, 298), (439, 440), (170, 791), (765, 1087), (518, 1052), (601, 1308), (563, 1189), (710, 730), (463, 946), (76, 519), (767, 768), (461, 1225), (219, 220), (1219, 1316), (179, 180), (760, 761), (255, 256), (242, 1212), (619, 620), (140, 445), (883, 978), (324, 805), (177, 178), (275, 288), (816, 1304), (1276, 1309), (669, 1056), (309, 672), (522, 719), (302, 736), (693, 1013), (776, 1119), (59, 1221), (222, 345), (451, 634), (941, 1141), (544, 545), (687, 857), (707, 811), (258, 259), (172, 173), (1268, 1291), (771, 772), (651, 862), (701, 702), (101, 102), (591, 1052), (45, 46), (356, 405), (105, 106), (975, 1152), (764, 765), (78, 312), (18, 126), (250, 1332), (498, 649), (170, 171), (197, 486), (60, 67), (421, 909), (605, 906), (214, 735), (487, 948), (544, 1028), (265, 433), (832, 898), (550, 1262), (534, 1290), (201, 618), (100, 742), (99, 100), (260, 1044), (954, 1196), (270, 1282), (612, 613), (537, 538), (775, 885), (151, 706), (118, 223), (937, 1217), (542, 790), (360, 1040), (867, 1214), (442, 546), (141, 660), (478, 576), (299, 441), (347, 596), (1073, 1295), (268, 269), (499, 644), (1332, 1333), (535, 536), (922, 936), (852, 853), (497, 1236), (501, 984), (884, 990), (724, 1322), (251, 566), (88, 968), (164, 900), (131, 419), (51, 52), (1330, 1337), (181, 674), (405, 406), (176, 1356), (296, 920), (194, 533), (364, 638), (954, 1010), (552, 553), (318, 527), (883, 990), (841, 842), (867, 878), (824, 950), (108, 1315), (674, 675), (993, 994), (385, 515), (521, 1334), (78, 548), (43, 342), (568, 1087), (390, 1312), (66, 1177), (907, 959), (2, 783), (183, 184), (443, 716), (75, 202), (36, 1138), (25, 488), (637, 720), (873, 1164), (139, 916), (397, 398), (703, 1003), (692, 1331), (198, 1192), (1213, 1214), (760, 1110), (46, 474), (388, 389), (230, 372), (418, 721), (759, 970), (732, 754), (391, 401), (1028, 1029), (39, 1033), (672, 673), (22, 996), (835, 843), (413, 429), (234, 235), (1027, 1122), (89, 736), (489, 768), (472, 1351), (639, 640), (833, 834), (1121, 1210), (618, 1091), (94, 984), (430, 1014), (537, 803), (123, 124), (623, 759), (231, 232), (1081, 1082), (450, 473), (377, 817), (444, 470), (180, 1039), (744, 992), (310, 311), (866, 1101), (501, 502), (432, 1017), (127, 908), (819, 1298), (317, 318), (97, 186), (62, 662), (686, 822), (277, 278), (4, 1112), (1083, 1084), (717, 718), (21, 605), (382, 1252), (836, 837), (1046, 1073), (579, 1104), (90, 987), (246, 686), (939, 1176), (956, 1111), (220, 649), (160, 366), (34, 35), (482, 483), (245, 281), (572, 1098), (691, 1330), (313, 955), (205, 206), (36, 37), (515, 704), (3, 1222), (677, 1257), (955, 1235), (665, 666), (307, 1030), (831, 989), (21, 54), (633, 917), (569, 947), (207, 208), (391, 392), (697, 698), (53, 695), (224, 321), (214, 1268), (179, 567), (259, 907), (208, 525), (55, 472), (353, 933), (6, 394), (488, 612), (314, 1026), (61, 755), (54, 55), (490, 859), (580, 1093), (98, 829), (435, 631), (452, 453), (95, 96), (262, 263), (3, 233), (30, 31), (627, 841), (56, 57), (1032, 1165), (44, 549), (910, 944), (193, 648), (77, 339), (32, 33), (347, 1272), (157, 615), (680, 522), (774, 54), (1262, 794), (1217, 832), (969, 332), (117, 1012), (496, 27), (621, 136), (1189, 947), (899, 630), (607, 419), (859, 558), (1139, 844), (1010, 86), (1045, 558), (848, 1217), (258, 771), (1088, 192), (71, 38), (489, 885), (1213, 645), (608, 1047), (338, 504), (811, 631), (1056, 50), (557, 641), (226, 155), (671, 1092), (1029, 916), (125, 326), (139, 1134), (585, 500), (667, 367), (1242, 1222), (73, 1183), (367, 546), (213, 253), (136, 938), (1251, 791), (140, 523), (666, 878), (703, 576), (770, 729), (72, 442), (261, 249), (335, 557), (1017, 207), (908, 963), (456, 1154), (128, 127), (332, 722), (1206, 218), (1063, 376), (394, 946), (600, 657), (67, 1336), (354, 51), (764, 1110), (310, 99), (1007, 708), (613, 65), (38, 334), (670, 1305), (1047, 1044), (983, 2), (149, 538), (1337, 945), (333, 32), (862, 306), (104, 374), (1175, 1309), (187, 1062), (111, 498), (653, 112), (987, 876), (1235, 1088), (66, 528), (910, 518), (681, 260), (1334, 431), (206, 648), (1222, 1013), (432, 1030), (1309, 737), (788, 126), (536, 1119), (483, 333), (707, 1279), (70, 154), (613, 1045), (75, 1305), (112, 1031), (691, 1217), (1148, 447), (34, 32), (97, 258), (401, 576), (247, 499), (181, 1222), (1202, 144), (1035, 1252), (688, 607), (1056, 408), (226, 832), (458, 186), (919, 723), (1167, 719), (16, 162), (64, 140), (948, 45), (754, 862), (187, 1179), (247, 458), (1202, 1206), (966, 1127), (113, 528), (64, 408), (162, 1030), (865, 1051), (481, 249), (763, 1012), (194, 1190), (704, 290), (946, 329), (607, 420), (175, 1232), (1204, 241), (1106, 315), (753, 868), (38, 661), (63, 1137), (446, 1229), (653, 528), (447, 256), (159, 289), (1130, 1148), (919, 664), (884, 287), (921, 137), (303, 1319), (201, 721), (682, 1336), (1080, 185), (599, 458), (235, 94), (662, 1262), (295, 721), (1349, 743), (783, 538), (253, 844), (1141, 1223), (460, 705), (495, 766), (641, 73), (654, 1029), (1360, 970), (271, 644), (533, 1029), (386, 615), (297, 38), (636, 222), (632, 1025), (274, 1047), (498, 383), (621, 634), (746, 557), (62, 538), (60, 140), (1370, 313), (795, 627), (721, 234), (421, 498), (368, 568), (1370, 909), (720, 885), (747, 1347), (848, 1202), (1030, 47), (232, 452), (454, 1279), (959, 342), (857, 381), (602, 1035), (48, 661), (266, 1144), (6, 1025), (470, 35), (1196, 518), (1304, 363), (637, 764), (222, 151), (18, 523), (441, 957), (25, 103), (996, 222), (269, 989), (933, 585), (392, 730), (341, 899), (282, 711), (1261, 890), (1164, 473), (571, 1092), (1179, 1213), (1063, 27), (94, 309), (460, 374), (578, 271), (865, 805), (887, 733), (402, 587), (1290, 1305), (275, 1349), (606, 71), (5, 1361), (1112, 155), (1066, 1313), (31, 1251), (843, 898), (1128, 587), (76, 789), (513, 657), (575, 159), (701, 944), (852, 541), (408, 988), (574, 1279), (193, 575), (311, 1309), (45, 188), (553, 470), (255, 1224), (224, 276), (340, 519), (517, 879), (1038, 681), (351, 1048), (1176, 1041), (414, 1347), (1310, 545), (1230, 101), (871, 795), (701, 1177), (89, 585), (316, 1091), (1019, 1118), (109, 467), (354, 1008), (1281, 1291), (407, 570), (346, 365), (1274, 384), (72, 504), (642, 1048), (692, 1229), (183, 567), (1101, 675), (1137, 631), (367, 273), (1115, 896), (1070, 15), (1003, 496), (202, 844), (613, 872), (65, 52), (143, 386), (676, 219), (264, 865), (712, 1251), (861, 56), (619, 438), (1295, 1170), (1291, 487), (1178, 729), (634, 732), (592, 1333), (540, 1118), (57, 606), (1225, 1104), (564, 769), (30, 704), (1081, 17), (804, 230), (1003, 1015), (1039, 1212), (1085, 1113), (19, 503), (317, 1316), (1026, 1144), (749, 1298), (638, 407), (864, 302), (980, 823), (1167, 225), (467, 1254), (1284, 630), (1221, 44), (945, 926), (304, 1130), (1253, 561), (339, 423), (894, 1127), (1204, 988), (727, 847), (1367, 895), (1089, 1015), (1215, 355), (622, 927), (818, 1260), (1122, 298), (766, 286), (823, 974), (829, 991), (439, 1315), (1232, 84), (752, 739), (880, 1257), (124, 1312), (767, 278), (1038, 336), (663, 1069), (900, 1098), (245, 1076), (403, 423), (1236, 1157), (1283, 429), (415, 1361), (377, 1328), (178, 1159), (254, 1322), (376, 346), (837, 953), (716, 992), (938, 1344), (826, 389), (325, 942), (204, 642), (427, 23), (950, 305), (1351, 975), (1126, 1344), (718, 1356), (375, 397), (1125, 539), (640, 1161), (861, 949), (1367, 673), (185, 842), (502, 1233), (978, 96), (818, 1062), (994, 172), (1165, 920), (564, 482), (1158, 753), (1084, 863), (761, 1192), (735, 161), (142, 697), (53, 1085), (539, 983), (727, 1220), (265, 1134), (1103, 272), (1154, 790), (708, 171), (1031, 921), (39, 406), (252, 906), (834, 590), (551, 1308), (917, 822), (663, 1061), (118, 548), (1138, 782), (968, 61), (320, 739), (130, 561), (251, 1210)], [(9, 10, 11), (12, 13, 14), (120, 121, 122), (79, 165, 80), (189, 190, 191), (198, 199, 200), (210, 211, 212), (238, 239, 240), (283, 284, 285), (292, 293, 257), (299, 300, 301), (357, 358, 359), (43, 42, 410), (415, 416, 417), (448, 169, 449), (411, 459, 412), (464, 465, 466), (476, 477, 409), (506, 507, 508), (511, 512, 457), (530, 531, 532), (559, 560, 26), (134, 565, 135), (579, 532, 531), (581, 582, 583), (596, 597, 598), (602, 603, 604), (524, 624, 625), (616, 646, 647), (683, 684, 685), (372, 689, 690), (698, 699, 700), (725, 726, 577), (744, 82, 745), (635, 748, 595), (424, 422, 773), (776, 777, 778), (779, 780, 781), (785, 786, 787), (85, 792, 793), (168, 449, 169), (799, 800, 801), (633, 514, 802), (806, 807, 808), (813, 814, 815), (819, 820, 821), (108, 827, 828), (835, 191, 190), (838, 839, 840), (849, 850, 851), (854, 855, 856), (665, 379, 858), (866, 787, 786), (626, 874, 875), (836, 781, 780), (205, 29, 891), (601, 758, 897), (930, 931, 280), (710, 709, 932), (934, 935, 494), (939, 349, 940), (659, 951, 203), (650, 964, 337), (965, 793, 792), (966, 929, 967), (750, 690, 689), (817, 215, 976), (175, 174, 979), (886, 741, 981), (904, 985, 905), (923, 979, 174), (1000, 1001, 1002), (610, 643, 611), (1022, 1023, 594), (816, 508, 507), (164, 163, 1037), (1042, 1043, 110), (1053, 1054, 1055), (1064, 1065, 1058), (516, 26, 560), (1074, 1075, 715), (918, 700, 699), (1099, 881, 1100), (549, 1108, 1109), (509, 1117, 510), (1132, 808, 807), (1077, 1145, 1078), (1123, 1150, 1124), (1152, 856, 855), (1160, 1109, 1108), (380, 93, 1162), (437, 196, 1168), (1171, 658, 1172), (1173, 840, 839), (1097, 471, 1174), (1143, 301, 300), (1182, 212, 211), (1184, 586, 1185), (1191, 976, 215), (1193, 1194, 1195), (236, 1197, 237), (1198, 1199, 1049), (1121, 1120, 1201), (961, 1185, 586), (751, 617, 1205), (1211, 1172, 658), (960, 1174, 471), (1231, 1100, 881), (1096, 1234, 812), (1239, 1240, 291), (1243, 410, 42), (521, 393, 1245), (1246, 167, 166), (1116, 1205, 617), (223, 237, 1197), (999, 967, 929), (1057, 1245, 393), (1271, 598, 597), (321, 291, 1240), (328, 715, 1075), (1131, 1278, 1024), (1083, 1058, 1065), (873, 359, 358), (824, 583, 582), (1292, 1037, 163), (1297, 625, 624), (1299, 1168, 196), (563, 913, 1300), (1036, 1301, 363), (1253, 409, 477), (1302, 1303, 129), (95, 562, 1307), (995, 905, 985), (268, 1055, 1054), (1250, 802, 514), (1188, 417, 416), (1237, 1318, 267), (971, 821, 820), (797, 796, 1321), (1294, 815, 814), (1263, 1133, 74), (177, 685, 684), (1219, 1218, 1325), (1326, 828, 827), (943, 1327, 370), (973, 1078, 1145), (941, 135, 565), (1296, 1142, 152), (1338, 1339, 1102), (724, 986, 1340), (1342, 1343, 1018), (1086, 1002, 1001), (1341, 1238, 404), (123, 801, 800), (1288, 1325, 1218), (1226, 200, 199), (1350, 1275, 628), (1244, 647, 646), (1354, 240, 239), (912, 1300, 913), (371, 370, 1327), (993, 14, 13), (1032, 1024, 1278), (1352, 1358, 1079), (830, 129, 1303), (1362, 1363, 1259), (757, 897, 758), (1323, 875, 874), (395, 1364, 396), (1366, 731, 244), (1105, 1228, 1368), (1365, 810, 809), (281, 280, 931), (1346, 932, 709), (639, 363, 1301), (1266, 1340, 986), (1353, 778, 777), (740, 981, 741), (1269, 773, 422), (1249, 1307, 562), (378, 858, 379), (1359, 1287, 1258), (1033, 412, 459), (1335, 1368, 1228), (1345, 1321, 796), (1311, 1201, 1120), (952, 1195, 1194), (696, 594, 1023), (1114, 1102, 1339), (1329, 604, 603), (1369, 1371, 1289), (1306, 745, 82), (1151, 609, 455), (348, 940, 349), (1357, 1162, 93), (330, 1372, 331), (28, 891, 29), (717, 812, 1234), (833, 1289, 1371), (0, 1, 428), (304, 279, 40), (746, 519, 41), (1336, 133, 264), (756, 258, 575), (1190, 533, 107), (334, 606, 116), (146, 147, 958), (705, 632, 469), (125, 360, 694), (982, 166, 167), (714, 111, 182), (148, 149, 668), (1349, 221, 774), (1097, 555, 229), (242, 870, 243), (132, 138, 248), (1092, 580, 68), (287, 728, 418), (264, 59, 133), (1004, 1242, 297), (352, 322, 323), (1336, 217, 264), (492, 888, 460), (723, 352, 547), (159, 798, 363), (399, 400, 119), (374, 505, 41), (468, 469, 738), (231, 115, 484), (114, 484, 115), (7, 8, 491), (497, 998, 493), (668, 982, 927), (192, 257, 293), (369, 1140, 529), (738, 825, 468), (723, 145, 547), (1262, 362, 712), (420, 332, 556), (738, 705, 469), (588, 612, 589), (1007, 455, 609), (936, 132, 248), (63, 1050, 1166), (862, 655, 249), (1284, 611, 643), (326, 911, 81), (678, 679, 977), (518, 344, 343), (209, 872, 106), (884, 728, 418), (747, 244, 731), (661, 1242, 762), (688, 420, 556), (606, 607, 664), (895, 809, 810), (845, 846, 425), (655, 475, 249), (1025, 946, 505), (434, 326, 138), (89, 567, 614), (588, 892, 612), (334, 606, 664), (327, 738, 468), (460, 461, 319), (919, 323, 352), (901, 902, 1227), (125, 911, 694), (714, 182, 87), (924, 925, 1071), (578, 577, 726), (694, 32, 911), (505, 893, 946), (456, 457, 512), (580, 882, 68), (71, 334, 116), (982, 622, 166), (936, 138, 860), (922, 1190, 434), (914, 1005, 915), (712, 150, 362), (769, 80, 165), (204, 203, 951), (1020, 1021, 228), (500, 89, 614), (593, 113, 893), (158, 631, 641), (547, 885, 145), (1045, 612, 892), (216, 396, 1034), (132, 922, 434), (519, 893, 593), (1059, 1060, 1072), (151, 1229, 49), (798, 390, 363), (1009, 45, 848), (132, 434, 138), (860, 408, 138), (104, 41, 746), (1094, 1095, 1169), (505, 341, 41), (853, 1227, 902), (227, 228, 1021), (728, 1003, 418), (468, 460, 319), (338, 337, 964), (1178, 74, 1133), (1135, 1136, 1216), (94, 148, 668), (584, 1139, 1330), (1126, 152, 1142), (738, 460, 492), (1370, 106, 58), (1146, 1147, 485), (755, 1293, 1149), (1011, 555, 1097), (1155, 1156, 1209), (972, 1163, 92), (127, 634, 361), (1180, 1181, 1324), (1186, 1187, 1203), (636, 151, 49), (1163, 227, 92), (1200, 1149, 1293), (24, 958, 147), (1276, 936, 877), (1183, 63, 1166), (182, 513, 87), (1008, 1072, 1060), (1153, 795, 1290), (789, 1301, 363), (1090, 1216, 1136), (1208, 493, 998), (908, 361, 520), (1291, 584, 1330), (701, 518, 343), (403, 404, 1238), (289, 575, 756), (467, 1159, 1067), (209, 1045, 872), (1082, 1209, 1156), (1247, 1248, 1129), (1027, 425, 846), (847, 977, 679), (1255, 1256, 1314), (889, 1129, 1248), (217, 687, 264), (402, 285, 284), (1264, 529, 1140), (58, 872, 106), (90, 91, 1270), (1125, 851, 850), (248, 138, 860), (629, 628, 1275), (1277, 40, 279), (144, 1009, 848), (418, 496, 728), (1285, 1286, 1267), (713, 908, 574), (138, 1056, 860), (974, 1258, 1287), (963, 127, 361), (738, 319, 460), (1241, 1314, 1256), (483, 629, 350), (336, 1124, 1150), (1207, 1206, 1254), (33, 467, 1067), (47, 997, 307), (335, 641, 158), (81, 303, 911), (117, 595, 748), (433, 1267, 1286), (1317, 491, 8), (221, 88, 774), (1061, 1203, 1187), (1158, 1169, 1095), (1113, 466, 465), (153, 119, 400), (554, 229, 555), (225, 1071, 925), (266, 267, 1318), (670, 1290, 1153), (454, 713, 574), (533, 1207, 107), (365, 122, 121), (277, 485, 1147), (109, 110, 1043), (468, 319, 738), (661, 297, 1004), (495, 494, 935), (869, 243, 870), (1011, 1097, 739), (926, 915, 1005), (352, 884, 547), (1050, 1049, 1199), (737, 1276, 877), (949, 11, 10), (1068, 480, 1355), (1320, 1270, 91), (413, 1324, 1181), (1246, 166, 622), (657, 182, 714), (1242, 364, 762), (570, 396, 1364), (1260, 1259, 1363), (396, 982, 1034), (1080, 1079, 1358), (997, 71, 307), (1348, 428, 1), (738, 460, 468), (137, 510, 1117), (1019, 1018, 1343), (694, 1202, 360), (1045, 589, 612), (1319, 483, 350), (361, 294, 520), (241, 331, 1372), (479, 1355, 480)])
me_aquatic09.materials.append(mat_material_005)
me_aquatic09.use_remesh_preserve_volume = False
me_aquatic09.use_remesh_preserve_attributes = False
me_aquatic09.use_mirror_vertex_groups = False
me_aquatic09.update()

# ---- objects
ob_plant = bpy.data.objects.new('plant', me_aquatic09)

# ---- transforms, parenting, visibility, modifiers, constraints
ob_plant.location = (0.0, 0.0, 0.0)
ob_plant.scale = (0.01523, 0.01523, 0.01523)
ob_plant.lineart.crease_threshold = 0.0

# ---- collection membership
col_collection_1.objects.link(ob_plant)

# ---- scene / render settings (as saved in the file)
scene.frame_start = 1; scene.frame_end = 250; scene.frame_set(1)
scene.render.engine = 'BLENDER_EEVEE_NEXT'
scene.render.resolution_percentage = 50
scene.render.dither_intensity = 0.0
scene.cycles.use_denoising = False
scene.cycles.samples = 10
scene.cycles.sampling_pattern = 'TABULATED_SOBOL'
scene.cycles.light_sampling_threshold = 0.0
scene.cycles.use_adaptive_sampling = False
scene.cycles.use_light_tree = False
scene.cycles.blur_glossy = 0.0
scene.cycles.pixel_filter_type = 'GAUSSIAN'
scene.cycles.sample_clamp_indirect = 0.0
scene.view_settings.view_transform = 'Standard'
bpy.context.view_layer.update()

# ---- added for rendering (the .blend has no active camera and no usable light): camera, sun
cam_auto = bpy.data.cameras.new('AutoCamera')
cam_auto.lens = 50.0
cam_auto.sensor_width = 36.0
cam_auto.clip_end = 1000.0
ob_auto_camera = bpy.data.objects.new('AutoCamera', cam_auto)
scene.collection.objects.link(ob_auto_camera)
ob_auto_camera.location = (1.28567, -1.54102, 1.41037)
ob_auto_camera.rotation_euler = (1.09748, -7.21219e-08, 0.694738)
scene.camera = ob_auto_camera
light_auto_sun = bpy.data.lights.new('AutoSun', 'SUN')
light_auto_sun.energy = 3.0
light_auto_sun.angle = 0.0523599
ob_auto_sun = bpy.data.objects.new('AutoSun', light_auto_sun)
scene.collection.objects.link(ob_auto_sun)
ob_auto_sun.rotation_euler = (0.872665, 0.174533, 0.523599)
bpy.context.view_layer.update()

